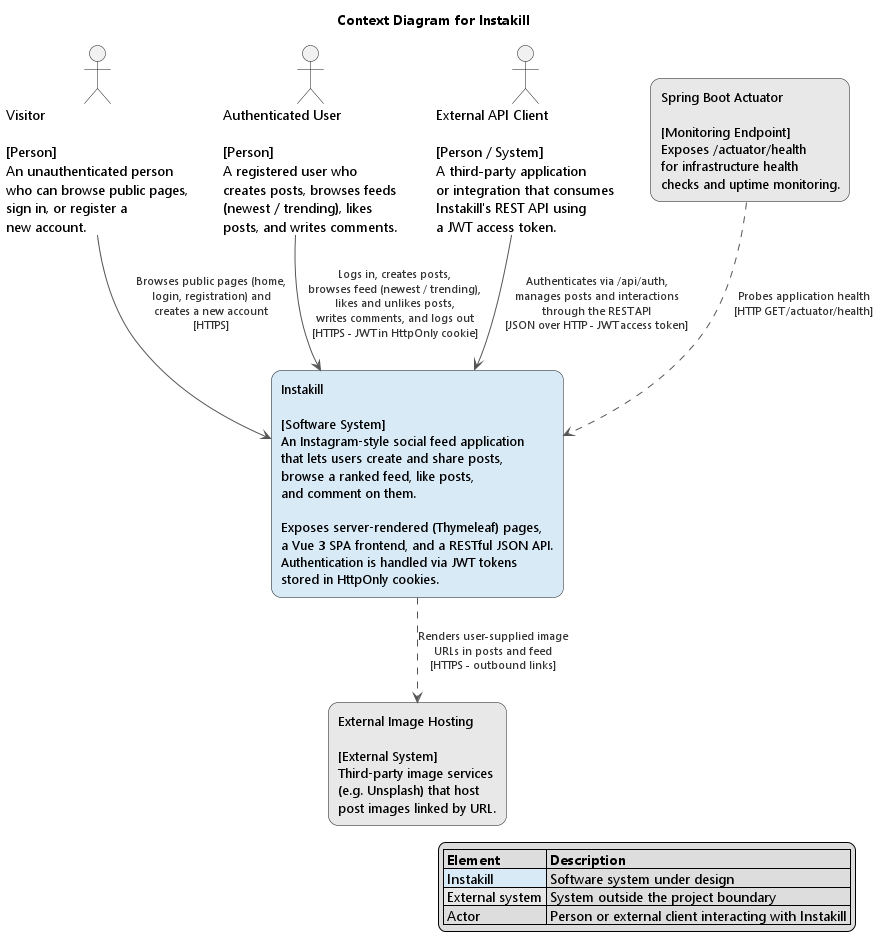

The diagram above was rendered by PlantUML. Its source (embedded in the PNG):
@startuml Instakill_C1_Context

' ============================================================================
' C4 Model - Level 1: Context Diagram for Instakill
' ============================================================================
' Shows Instakill as a single system box within its environment.
' Identifies external actors and their main interactions.
' Uses only native PlantUML syntax (no C4-PlantUML includes required).
' ============================================================================

title Context Diagram for Instakill

top to bottom direction

skinparam shadowing false
skinparam defaultFontName "Segoe UI"
skinparam packageStyle rectangle

skinparam rectangle {
    RoundCorner 20
    FontSize 13
}

skinparam database {
    RoundCorner 12
}

skinparam ArrowColor   #555555
skinparam ArrowFontColor #333333
skinparam ArrowFontSize  11

' ──────────────────────────────────────────────
' External Actors (People)
' ──────────────────────────────────────────────

actor "Visitor\n\n[Person]\nAn unauthenticated person\nwho can browse public pages,\nsign in, or register a\nnew account." as visitor

actor "Authenticated User\n\n[Person]\nA registered user who\ncreates posts, browses feeds\n(newest / trending), likes\nposts, and writes comments." as authUser

actor "External API Client\n\n[Person / System]\nA third-party application\nor integration that consumes\nInstakill's REST API using\na JWT access token." as apiClient

' ──────────────────────────────────────────────
' System Under Design
' ──────────────────────────────────────────────

rectangle "Instakill\n\n[Software System]\nAn Instagram-style social feed application\nthat lets users create and share posts,\nbrowse a ranked feed, like posts,\nand comment on them.\n\nExposes server-rendered (Thymeleaf) pages,\na Vue 3 SPA frontend, and a RESTful JSON API.\nAuthentication is handled via JWT tokens\nstored in HttpOnly cookies." as instakill #D9EAF7

' ──────────────────────────────────────────────
' External Systems
' ──────────────────────────────────────────────

rectangle "External Image Hosting\n\n[External System]\nThird-party image services\n(e.g. Unsplash) that host\npost images linked by URL." as imageHost #E8E8E8

rectangle "Spring Boot Actuator\n\n[Monitoring Endpoint]\nExposes /actuator/health\nfor infrastructure health\nchecks and uptime monitoring." as monitoring #E8E8E8

' ──────────────────────────────────────────────
' Relationships - Visitor
' ──────────────────────────────────────────────

visitor --> instakill : Browses public pages (home,\nlogin, registration) and\ncreates a new account\n[HTTPS]

' ──────────────────────────────────────────────
' Relationships - Authenticated User
' ──────────────────────────────────────────────

authUser --> instakill : Logs in, creates posts,\nbrowses feed (newest / trending),\nlikes and unlikes posts,\nwrites comments, and logs out\n[HTTPS - JWT in HttpOnly cookie]

' ──────────────────────────────────────────────
' Relationships - External API Client
' ──────────────────────────────────────────────

apiClient --> instakill : Authenticates via /api/auth,\nmanages posts and interactions\nthrough the REST API\n[JSON over HTTP - JWT access token]

' ──────────────────────────────────────────────
' Relationships - External Systems
' ──────────────────────────────────────────────

instakill ..> imageHost : Renders user-supplied image\nURLs in posts and feed\n[HTTPS - outbound links]

monitoring ..> instakill : Probes application health\n[HTTP GET /actuator/health]

' ──────────────────────────────────────────────
' Legend
' ──────────────────────────────────────────────

legend right
    |= Element |= Description |
    |<#D9EAF7> Instakill | Software system under design |
    |<#E8E8E8> External system | System outside the project boundary |
    | Actor | Person or external client interacting with Instakill |
endlegend

@enduml